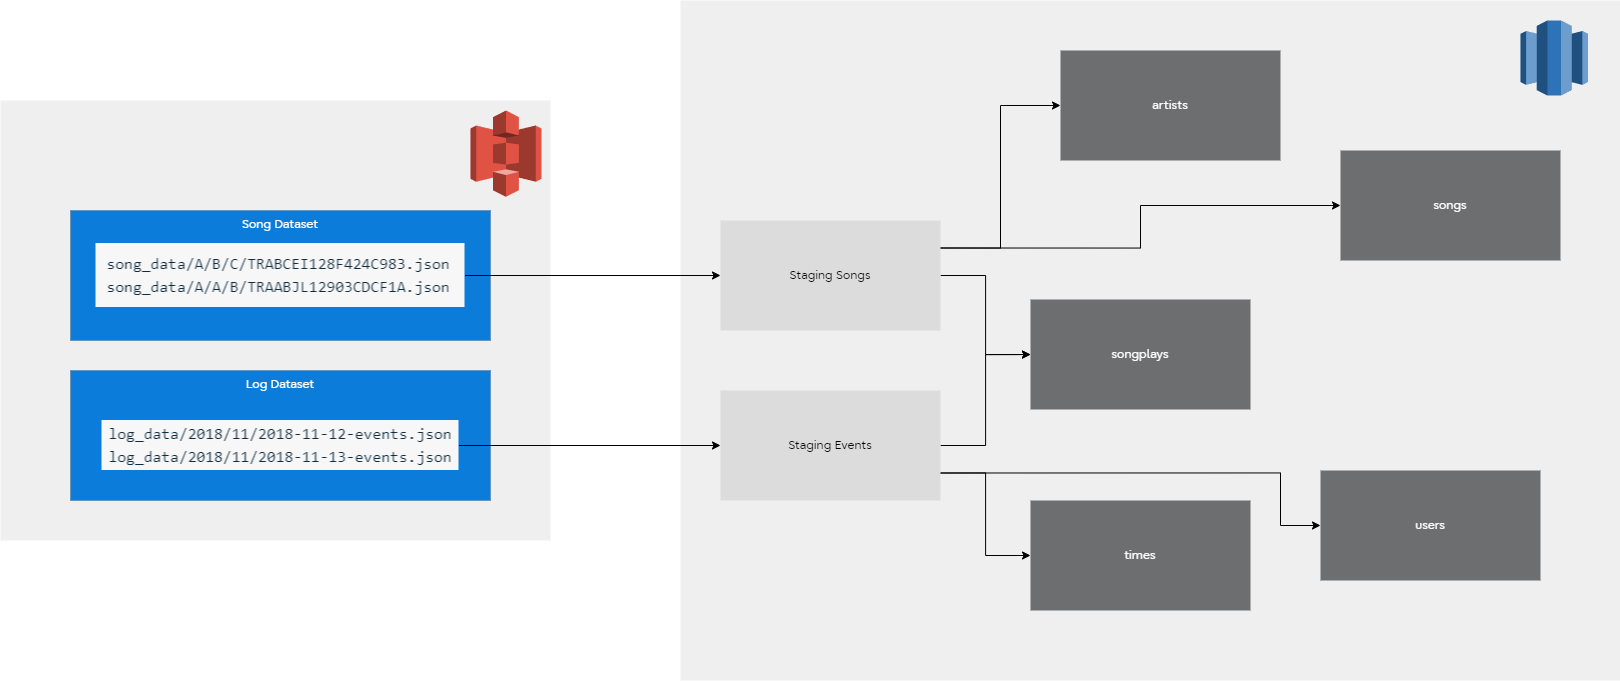

The diagram above was exported from draw.io. Its source (the exported page's mxGraphModel, read from the mxfile embedded in the PNG):
<mxGraphModel dx="2578" dy="1505" grid="1" gridSize="10" guides="1" tooltips="1" connect="1" arrows="1" fold="1" page="1" pageScale="1" pageWidth="1169" pageHeight="827" math="0" shadow="0">
  <root>
    <mxCell id="0" />
    <mxCell id="1" parent="0" />
    <mxCell id="Oy174f1W0Ncs71FbD-Jt-1" value="" style="rounded=0;whiteSpace=wrap;html=1;strokeColor=none;strokeWidth=0;fontFamily=Fujitsu Infinity Pro;fontColor=#ffffff;fillColor=#efefef;" vertex="1" parent="1">
      <mxGeometry x="750" y="60" width="940" height="680" as="geometry" />
    </mxCell>
    <mxCell id="Oy174f1W0Ncs71FbD-Jt-2" value="" style="rounded=0;whiteSpace=wrap;html=1;strokeColor=none;strokeWidth=0;fontFamily=Fujitsu Infinity Pro;fontColor=#ffffff;fillColor=#efefef;" vertex="1" parent="1">
      <mxGeometry x="70" y="160" width="550" height="440" as="geometry" />
    </mxCell>
    <mxCell id="Oy174f1W0Ncs71FbD-Jt-3" value="Song Dataset" style="rounded=0;whiteSpace=wrap;html=1;strokeColor=#000000;strokeWidth=0;fontFamily=Fujitsu Infinity Pro;fontColor=#ffffff;fillColor=#0C7CDA;verticalAlign=top;" vertex="1" parent="1">
      <mxGeometry x="140" y="270" width="420" height="130" as="geometry" />
    </mxCell>
    <mxCell id="Oy174f1W0Ncs71FbD-Jt-4" style="edgeStyle=orthogonalEdgeStyle;rounded=0;orthogonalLoop=1;jettySize=auto;html=1;entryX=0;entryY=0.5;entryDx=0;entryDy=0;strokeColor=#000000;fontFamily=Fujitsu Infinity Pro;fontColor=#000000;fillColor=#0C7CDA;" edge="1" parent="1" source="Oy174f1W0Ncs71FbD-Jt-5" target="yDixY6ycS7vwFaM0HybL-1">
      <mxGeometry relative="1" as="geometry">
        <mxPoint x="856" y="216.5" as="targetPoint" />
      </mxGeometry>
    </mxCell>
    <mxCell id="Oy174f1W0Ncs71FbD-Jt-5" value="" style="shape=image;verticalLabelPosition=bottom;labelBackgroundColor=default;verticalAlign=top;aspect=fixed;imageAspect=0;image=data:image/png,(base64 omitted: 5228 chars);" vertex="1" parent="1">
      <mxGeometry x="165.5" y="303" width="369" height="64" as="geometry" />
    </mxCell>
    <mxCell id="Oy174f1W0Ncs71FbD-Jt-6" value="Log Dataset" style="rounded=0;whiteSpace=wrap;html=1;strokeColor=#000000;strokeWidth=0;fontFamily=Fujitsu Infinity Pro;fontColor=#ffffff;fillColor=#0C7CDA;verticalAlign=top;" vertex="1" parent="1">
      <mxGeometry x="140" y="430" width="420" height="130" as="geometry" />
    </mxCell>
    <mxCell id="Oy174f1W0Ncs71FbD-Jt-7" style="edgeStyle=orthogonalEdgeStyle;rounded=0;orthogonalLoop=1;jettySize=auto;html=1;strokeColor=#000000;fontFamily=Fujitsu Infinity Pro;fontColor=#000000;fillColor=#0C7CDA;entryX=0;entryY=0.5;entryDx=0;entryDy=0;" edge="1" parent="1" source="Oy174f1W0Ncs71FbD-Jt-8" target="yDixY6ycS7vwFaM0HybL-2">
      <mxGeometry relative="1" as="geometry">
        <mxPoint x="860" y="590.0769230769229" as="targetPoint" />
      </mxGeometry>
    </mxCell>
    <mxCell id="Oy174f1W0Ncs71FbD-Jt-8" value="" style="shape=image;verticalLabelPosition=bottom;labelBackgroundColor=default;verticalAlign=top;aspect=fixed;imageAspect=0;image=data:image/png,(base64 omitted: 4664 chars);" vertex="1" parent="1">
      <mxGeometry x="171.5" y="480" width="357" height="50" as="geometry" />
    </mxCell>
    <mxCell id="Oy174f1W0Ncs71FbD-Jt-9" value="" style="outlineConnect=0;dashed=0;verticalLabelPosition=bottom;verticalAlign=top;align=center;html=1;shape=mxgraph.aws3.s3;fillColor=#E05243;gradientColor=none;strokeColor=#000000;strokeWidth=0;fontFamily=Fujitsu Infinity Pro;fontColor=#ffffff;" vertex="1" parent="1">
      <mxGeometry x="540" y="170" width="71" height="86.31" as="geometry" />
    </mxCell>
    <mxCell id="Oy174f1W0Ncs71FbD-Jt-10" value="" style="outlineConnect=0;dashed=0;verticalLabelPosition=bottom;verticalAlign=top;align=center;html=1;shape=mxgraph.aws3.redshift;fillColor=#2E73B8;gradientColor=none;strokeColor=#000000;strokeWidth=0;fontFamily=Fujitsu Infinity Pro;fontColor=#ffffff;" vertex="1" parent="1">
      <mxGeometry x="1590" y="80" width="67.5" height="75" as="geometry" />
    </mxCell>
    <mxCell id="yDixY6ycS7vwFaM0HybL-9" style="edgeStyle=orthogonalEdgeStyle;rounded=0;orthogonalLoop=1;jettySize=auto;html=1;entryX=0;entryY=0.5;entryDx=0;entryDy=0;strokeColor=#000000;fontFamily=Fujitsu Infinity Pro;fontColor=#000000;fillColor=#0C7CDA;" edge="1" parent="1" source="yDixY6ycS7vwFaM0HybL-1" target="yDixY6ycS7vwFaM0HybL-4">
      <mxGeometry relative="1" as="geometry" />
    </mxCell>
    <mxCell id="yDixY6ycS7vwFaM0HybL-13" style="edgeStyle=orthogonalEdgeStyle;rounded=0;orthogonalLoop=1;jettySize=auto;html=1;exitX=1;exitY=0.25;exitDx=0;exitDy=0;strokeColor=#000000;fontFamily=Fujitsu Infinity Pro;fontColor=#000000;fillColor=#0C7CDA;" edge="1" parent="1" source="yDixY6ycS7vwFaM0HybL-1" target="yDixY6ycS7vwFaM0HybL-8">
      <mxGeometry relative="1" as="geometry">
        <Array as="points">
          <mxPoint x="1210" y="307" />
          <mxPoint x="1210" y="265" />
        </Array>
      </mxGeometry>
    </mxCell>
    <mxCell id="yDixY6ycS7vwFaM0HybL-15" style="edgeStyle=orthogonalEdgeStyle;rounded=0;orthogonalLoop=1;jettySize=auto;html=1;exitX=1;exitY=0.25;exitDx=0;exitDy=0;strokeColor=#000000;fontFamily=Fujitsu Infinity Pro;fontColor=#000000;fillColor=#0C7CDA;entryX=0;entryY=0.5;entryDx=0;entryDy=0;" edge="1" parent="1" source="yDixY6ycS7vwFaM0HybL-1" target="yDixY6ycS7vwFaM0HybL-7">
      <mxGeometry relative="1" as="geometry" />
    </mxCell>
    <mxCell id="yDixY6ycS7vwFaM0HybL-1" value="Staging Songs" style="rounded=0;whiteSpace=wrap;html=1;strokeColor=none;strokeWidth=1;fontFamily=Fujitsu Infinity Pro;fontColor=#000000;fillColor=#dcdcdc;" vertex="1" parent="1">
      <mxGeometry x="790" y="280" width="220" height="110" as="geometry" />
    </mxCell>
    <mxCell id="yDixY6ycS7vwFaM0HybL-10" style="edgeStyle=orthogonalEdgeStyle;rounded=0;orthogonalLoop=1;jettySize=auto;html=1;strokeColor=#000000;fontFamily=Fujitsu Infinity Pro;fontColor=#000000;fillColor=#0C7CDA;" edge="1" parent="1" source="yDixY6ycS7vwFaM0HybL-2" target="yDixY6ycS7vwFaM0HybL-4">
      <mxGeometry relative="1" as="geometry" />
    </mxCell>
    <mxCell id="yDixY6ycS7vwFaM0HybL-11" style="edgeStyle=orthogonalEdgeStyle;rounded=0;orthogonalLoop=1;jettySize=auto;html=1;exitX=1;exitY=0.75;exitDx=0;exitDy=0;entryX=0;entryY=0.5;entryDx=0;entryDy=0;strokeColor=#000000;fontFamily=Fujitsu Infinity Pro;fontColor=#000000;fillColor=#0C7CDA;" edge="1" parent="1" source="yDixY6ycS7vwFaM0HybL-2" target="yDixY6ycS7vwFaM0HybL-5">
      <mxGeometry relative="1" as="geometry" />
    </mxCell>
    <mxCell id="yDixY6ycS7vwFaM0HybL-12" style="edgeStyle=orthogonalEdgeStyle;rounded=0;orthogonalLoop=1;jettySize=auto;html=1;exitX=1;exitY=0.75;exitDx=0;exitDy=0;strokeColor=#000000;fontFamily=Fujitsu Infinity Pro;fontColor=#000000;fillColor=#0C7CDA;" edge="1" parent="1" source="yDixY6ycS7vwFaM0HybL-2" target="yDixY6ycS7vwFaM0HybL-6">
      <mxGeometry relative="1" as="geometry">
        <Array as="points">
          <mxPoint x="1350" y="533" />
          <mxPoint x="1350" y="585" />
        </Array>
      </mxGeometry>
    </mxCell>
    <mxCell id="yDixY6ycS7vwFaM0HybL-2" value="Staging Events" style="rounded=0;whiteSpace=wrap;html=1;strokeColor=none;strokeWidth=1;fontFamily=Fujitsu Infinity Pro;fontColor=#000000;fillColor=#dcdcdc;" vertex="1" parent="1">
      <mxGeometry x="790" y="450" width="220" height="110" as="geometry" />
    </mxCell>
    <mxCell id="yDixY6ycS7vwFaM0HybL-4" value="songplays" style="rounded=0;whiteSpace=wrap;html=1;strokeColor=none;strokeWidth=1;fontFamily=Fujitsu Infinity Pro;fontColor=#ffffff;fillColor=#6d6e70;" vertex="1" parent="1">
      <mxGeometry x="1100" y="359" width="220" height="110" as="geometry" />
    </mxCell>
    <mxCell id="yDixY6ycS7vwFaM0HybL-5" value="times" style="rounded=0;whiteSpace=wrap;html=1;strokeColor=none;strokeWidth=1;fontFamily=Fujitsu Infinity Pro;fontColor=#ffffff;fillColor=#6d6e70;" vertex="1" parent="1">
      <mxGeometry x="1100" y="560" width="220" height="110" as="geometry" />
    </mxCell>
    <mxCell id="yDixY6ycS7vwFaM0HybL-6" value="users" style="rounded=0;whiteSpace=wrap;html=1;strokeColor=none;strokeWidth=1;fontFamily=Fujitsu Infinity Pro;fontColor=#ffffff;fillColor=#6d6e70;" vertex="1" parent="1">
      <mxGeometry x="1390" y="530" width="220" height="110" as="geometry" />
    </mxCell>
    <mxCell id="yDixY6ycS7vwFaM0HybL-7" value="artists" style="rounded=0;whiteSpace=wrap;html=1;strokeColor=none;strokeWidth=1;fontFamily=Fujitsu Infinity Pro;fontColor=#ffffff;fillColor=#6d6e70;" vertex="1" parent="1">
      <mxGeometry x="1130" y="110" width="220" height="110" as="geometry" />
    </mxCell>
    <mxCell id="yDixY6ycS7vwFaM0HybL-8" value="songs" style="rounded=0;whiteSpace=wrap;html=1;strokeColor=none;strokeWidth=1;fontFamily=Fujitsu Infinity Pro;fontColor=#ffffff;fillColor=#6d6e70;" vertex="1" parent="1">
      <mxGeometry x="1410" y="210" width="220" height="110" as="geometry" />
    </mxCell>
  </root>
</mxGraphModel>